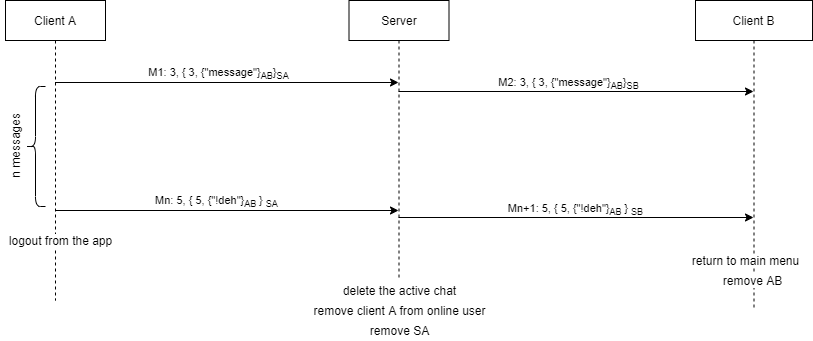

The diagram above was exported from draw.io. Its source (the exported page's mxGraphModel, read from the mxfile embedded in the PNG):
<mxGraphModel dx="868" dy="460" grid="1" gridSize="10" guides="1" tooltips="1" connect="1" arrows="1" fold="1" page="1" pageScale="1" pageWidth="827" pageHeight="1169" math="0" shadow="0">
  <root>
    <mxCell id="0" />
    <mxCell id="1" parent="0" />
    <mxCell id="FarxpKgZHKkkfBqwm3aO-5" value="Client A" style="shape=umlLifeline;perimeter=lifelinePerimeter;whiteSpace=wrap;html=1;container=1;collapsible=0;recursiveResize=0;outlineConnect=0;" parent="1" vertex="1">
      <mxGeometry x="20" y="30" width="100" height="300" as="geometry" />
    </mxCell>
    <mxCell id="FarxpKgZHKkkfBqwm3aO-7" value="Server" style="shape=umlLifeline;perimeter=lifelinePerimeter;whiteSpace=wrap;html=1;container=1;collapsible=0;recursiveResize=0;outlineConnect=0;" parent="1" vertex="1">
      <mxGeometry x="363.5" y="30" width="100" height="280" as="geometry" />
    </mxCell>
    <mxCell id="ew0XSLaMeLpF_alBr4-t-1" value="Client B" style="shape=umlLifeline;perimeter=lifelinePerimeter;whiteSpace=wrap;html=1;container=1;collapsible=0;recursiveResize=0;outlineConnect=0;" parent="1" vertex="1">
      <mxGeometry x="710" y="30" width="117" height="310" as="geometry" />
    </mxCell>
    <mxCell id="YKbFxFgqCVOi-oBd9TnE-9" value="remove AB" style="text;html=1;align=center;verticalAlign=middle;resizable=0;points=[];autosize=1;strokeColor=none;labelBackgroundColor=#ffffff;" parent="ew0XSLaMeLpF_alBr4-t-1" vertex="1">
      <mxGeometry x="22" y="270" width="70" height="20" as="geometry" />
    </mxCell>
    <mxCell id="ew0XSLaMeLpF_alBr4-t-2" value="" style="endArrow=classic;html=1;" parent="1" edge="1">
      <mxGeometry width="50" height="50" relative="1" as="geometry">
        <mxPoint x="69.5" y="112" as="sourcePoint" />
        <mxPoint x="413" y="112" as="targetPoint" />
      </mxGeometry>
    </mxCell>
    <mxCell id="ew0XSLaMeLpF_alBr4-t-9" value="M1: 3, { 3, {&quot;message&quot;}&lt;sub&gt;AB&lt;/sub&gt;}&lt;sub&gt;SA&lt;/sub&gt;" style="edgeLabel;html=1;align=center;verticalAlign=middle;resizable=0;points=[];" parent="ew0XSLaMeLpF_alBr4-t-2" vertex="1" connectable="0">
      <mxGeometry x="-0.0597" y="-1" relative="1" as="geometry">
        <mxPoint x="2" y="-11" as="offset" />
      </mxGeometry>
    </mxCell>
    <mxCell id="ew0XSLaMeLpF_alBr4-t-3" value="" style="endArrow=classic;html=1;" parent="1" edge="1">
      <mxGeometry width="50" height="50" relative="1" as="geometry">
        <mxPoint x="69.5" y="240" as="sourcePoint" />
        <mxPoint x="413" y="240" as="targetPoint" />
      </mxGeometry>
    </mxCell>
    <mxCell id="YKbFxFgqCVOi-oBd9TnE-3" value="Mn: 5, { 5, {&quot;!deh&quot;}&lt;sub&gt;AB &lt;/sub&gt;} &lt;sub&gt;SA&lt;/sub&gt;" style="edgeLabel;html=1;align=center;verticalAlign=middle;resizable=0;points=[];" parent="ew0XSLaMeLpF_alBr4-t-3" vertex="1" connectable="0">
      <mxGeometry x="-0.2402" y="2" relative="1" as="geometry">
        <mxPoint x="31" y="-8" as="offset" />
      </mxGeometry>
    </mxCell>
    <mxCell id="ew0XSLaMeLpF_alBr4-t-5" value="" style="endArrow=classic;html=1;" parent="1" edge="1" target="ew0XSLaMeLpF_alBr4-t-1">
      <mxGeometry width="50" height="50" relative="1" as="geometry">
        <mxPoint x="413" y="121" as="sourcePoint" />
        <mxPoint x="759.5" y="121" as="targetPoint" />
      </mxGeometry>
    </mxCell>
    <mxCell id="ew0XSLaMeLpF_alBr4-t-11" value="M2: 3, { 3, {&quot;message&quot;}&lt;sub&gt;AB&lt;/sub&gt;}&lt;sub&gt;SB&lt;/sub&gt;" style="edgeLabel;html=1;align=center;verticalAlign=middle;resizable=0;points=[];" parent="ew0XSLaMeLpF_alBr4-t-5" vertex="1" connectable="0">
      <mxGeometry x="-0.0466" y="-2" relative="1" as="geometry">
        <mxPoint y="-11" as="offset" />
      </mxGeometry>
    </mxCell>
    <mxCell id="ew0XSLaMeLpF_alBr4-t-7" value="" style="endArrow=classic;html=1;" parent="1" edge="1" target="ew0XSLaMeLpF_alBr4-t-1">
      <mxGeometry width="50" height="50" relative="1" as="geometry">
        <mxPoint x="413" y="247" as="sourcePoint" />
        <mxPoint x="759.5" y="247" as="targetPoint" />
      </mxGeometry>
    </mxCell>
    <mxCell id="YKbFxFgqCVOi-oBd9TnE-4" value="Mn+1: 5, { 5, {&quot;!deh&quot;}&lt;sub&gt;AB&amp;nbsp;&lt;/sub&gt;}&amp;nbsp;&lt;sub&gt;SB&lt;/sub&gt;" style="edgeLabel;html=1;align=center;verticalAlign=middle;resizable=0;points=[];" parent="ew0XSLaMeLpF_alBr4-t-7" vertex="1" connectable="0">
      <mxGeometry x="-0.0649" y="-1" relative="1" as="geometry">
        <mxPoint x="10" y="-10" as="offset" />
      </mxGeometry>
    </mxCell>
    <mxCell id="ew0XSLaMeLpF_alBr4-t-17" value="delete the active chat" style="text;html=1;align=center;verticalAlign=middle;resizable=0;points=[];autosize=1;strokeColor=none;" parent="1" vertex="1">
      <mxGeometry x="348.5" y="310" width="130" height="20" as="geometry" />
    </mxCell>
    <mxCell id="YKbFxFgqCVOi-oBd9TnE-1" value="" style="shape=curlyBracket;whiteSpace=wrap;html=1;rounded=1;" parent="1" vertex="1">
      <mxGeometry x="40" y="116" width="20" height="120" as="geometry" />
    </mxCell>
    <mxCell id="YKbFxFgqCVOi-oBd9TnE-2" value="n messages" style="text;html=1;align=center;verticalAlign=middle;resizable=0;points=[];autosize=1;strokeColor=none;portConstraintRotation=1;rotation=-90;" parent="1" vertex="1">
      <mxGeometry x="-10" y="166" width="80" height="20" as="geometry" />
    </mxCell>
    <mxCell id="YKbFxFgqCVOi-oBd9TnE-5" value="remove client A from online user" style="text;html=1;align=center;verticalAlign=middle;resizable=0;points=[];autosize=1;strokeColor=none;" parent="1" vertex="1">
      <mxGeometry x="319" y="330" width="190" height="20" as="geometry" />
    </mxCell>
    <mxCell id="YKbFxFgqCVOi-oBd9TnE-6" value="logout from the app" style="text;html=1;align=center;verticalAlign=middle;resizable=0;points=[];autosize=1;strokeColor=none;labelBackgroundColor=#ffffff;" parent="1" vertex="1">
      <mxGeometry x="15" y="260" width="120" height="20" as="geometry" />
    </mxCell>
    <mxCell id="YKbFxFgqCVOi-oBd9TnE-7" value="return to main menu" style="text;html=1;align=center;verticalAlign=middle;resizable=0;points=[];autosize=1;strokeColor=none;labelBackgroundColor=#ffffff;" parent="1" vertex="1">
      <mxGeometry x="700" y="280" width="120" height="20" as="geometry" />
    </mxCell>
    <mxCell id="YKbFxFgqCVOi-oBd9TnE-8" value="remove SA" style="text;html=1;align=center;verticalAlign=middle;resizable=0;points=[];autosize=1;strokeColor=none;" parent="1" vertex="1">
      <mxGeometry x="379" y="350" width="70" height="20" as="geometry" />
    </mxCell>
  </root>
</mxGraphModel>